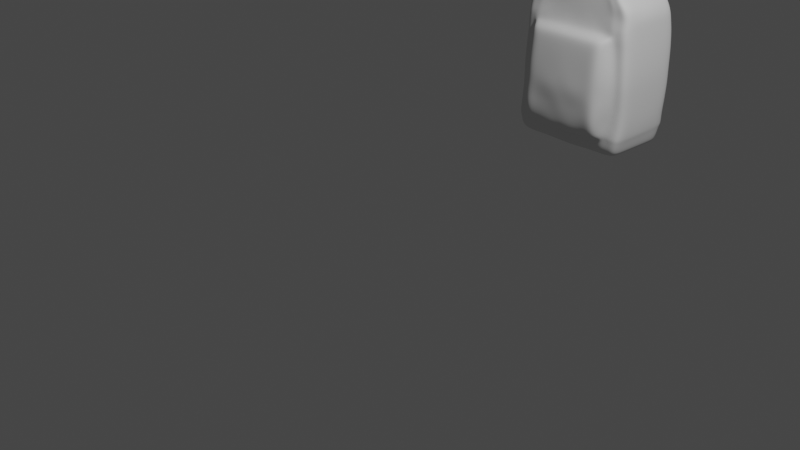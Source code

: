 # Source: mochila.blend  (saved by Blender 2.81.16; exported with 4.5.12 LTS)
import bpy
from mathutils import Matrix  # noqa: F401  (used for matrix-valued properties, if any)

bpy.ops.wm.read_factory_settings(use_empty=True)
scene = bpy.context.scene
scene.name = 'Scene'

# ---- collections
col_collection = bpy.data.collections.new('Collection'); scene.collection.children.link(col_collection)

# ---- world
world_world = bpy.data.worlds.new('World'); scene.world = world_world
world_world.use_nodes = True; world_world.node_tree.nodes.clear()
_N = world_world.node_tree.nodes; _L = world_world.node_tree.links
n0 = _N.new('ShaderNodeOutputWorld'); n0.name = 'World Output'; n0.location = (300, 300)
n1 = _N.new('ShaderNodeBackground'); n1.name = 'Background'; n1.location = (10, 300)
n1.inputs[0].default_value = (0.05088, 0.05088, 0.05088, 1.0)
_L.new(n1.outputs[0], n0.inputs[0])
n0.is_active_output = True
world_world.color = (0.05088, 0.05088, 0.05088)
world_world.use_sun_shadow = False
world_world.sun_shadow_jitter_overblur = 0.0

# ---- cameras
cam_camera = bpy.data.cameras.new('Camera')
cam_camera.clip_end = 100.0
cam_camera.ortho_scale = 7.314

# ---- lights
light_light = bpy.data.lights.new('Light', 'POINT')
light_light.transmission_factor = 0.0
light_light.energy = 1000.0
light_light.shadow_soft_size = 0.1
light_light.shadow_maximum_resolution = 0.006
light_light.use_absolute_resolution = True

# ---- meshes
me_plane_002 = bpy.data.meshes.new('Plane.002')
me_plane_002.from_pydata([(0.8163, 15.13, 11.46), (2.073, 15.12, 10.92), (0.7768, 18.64, 11.59), (1.886, 18.7, 11.18), (2.509, 14.8, 10.66), (2.541, 18.84, 10.85), (3.147, 14.68, 10.09), (3.164, 18.9, 10.25), (3.625, 14.57, 9.66), (3.586, 19.05, 9.487), (3.739, 14.64, 9.012), (3.807, 19.14, 8.897), (3.975, 14.51, 5.377), (4.018, 19.25, 5.277), (4.014, 14.5, 2.537), (4.025, 19.04, 2.274), (3.914, 14.34, 1.481), (3.973, 18.98, 1.547), (3.769, 14.4, 0.789), (3.827, 18.87, 0.6815), (3.591, 14.7, 0.4936), (3.576, 18.77, 0.4699), (2.052, 14.94, 0.269), (2.394, 18.72, 0.1936), (0.705, 14.87, 0.2335), (1.184, 18.63, 0.118), (0.0, 14.87, 0.1936), (0.0, 18.56, 0.09088), (0.0, 15.13, 11.51), (0.0, 18.64, 11.64), (0.7521, 13.39, 5.348), (0.7373, 14.33, 0.7796), (1.816, 13.4, 5.348), (0.7851, 14.64, 9.01), (1.673, 14.64, 9.01), (0.7696, 14.68, 9.585), (1.593, 14.68, 9.585), (0.0, 14.22, 1.546), (0.0, 13.4, 2.58), (0.0, 13.34, 5.351), (0.0, 14.64, 9.01), (0.0, 14.68, 9.585), (0.0, 14.73, 10.04), (0.7676, 13.4, 2.58), (1.894, 13.4, 2.579), (1.479, 14.73, 10.04), (0.7515, 14.73, 10.04), (1.903, 14.32, 0.7826), (0.7509, 14.23, 1.557), (1.871, 14.2, 1.539), (0.0, 14.33, 0.7796), (0.0, 14.81, 10.61), (0.0, 14.91, 10.9), (0.7289, 14.81, 10.61), (1.364, 14.82, 10.58), (0.7179, 14.91, 10.9), (1.295, 14.91, 10.9), (3.359, 14.5, 5.449), (3.126, 14.64, 9.01), (2.62, 14.7, 10.09), (3.302, 14.34, 1.541), (2.993, 14.62, 9.588), (3.357, 14.44, 2.565), (3.1, 14.79, 0.3895), (3.174, 14.36, 0.7526), (2.221, 14.79, 10.58), (2.003, 14.94, 10.81), (1.346, 15.16, 11.29), (1.241, 18.65, 11.35), (1.652, 15.15, 11.15), (3.001, 18.78, 0.3427), (2.578, 13.39, 5.349), (2.399, 14.59, 9.014), (2.576, 14.2, 1.538), (2.267, 14.67, 9.585), (2.704, 13.28, 2.558), (2.503, 14.33, 0.7796), (1.756, 14.8, 10.55), (1.644, 14.9, 10.87), (2.042, 14.71, 10.04), (1.589, 18.63, 11.3), (0.0, 18.74, 11.07), (0.0, 18.84, 10.85), (0.0, 18.9, 10.25), (0.0, 19.05, 9.487), (0.0, 19.24, 8.913), (0.0, 19.3, 5.263), (0.0, 19.01, 2.308), (0.0, 18.97, 1.57), (0.0, 18.87, 0.6815), (1.05, 18.9, 10.25), (2.1, 18.9, 10.25), (2.389, 19.05, 9.487), (1.195, 19.05, 9.488), (1.352, 19.3, 5.263), (2.705, 19.3, 5.263), (2.732, 19.01, 2.308), (1.366, 19.01, 2.308), (0.7935, 18.75, 11.08), (1.303, 18.75, 11.08), (1.674, 18.84, 10.85), (0.8369, 18.84, 10.85), (2.54, 19.14, 8.897), (1.27, 19.35, 8.932), (2.541, 19.03, 1.544), (1.332, 18.97, 1.57), (2.554, 18.87, 0.6815), (1.277, 18.87, 0.6815), (2.625, 18.9, 10.25), (3.381, 19.3, 5.263), (1.635, 18.74, 11.1), (2.986, 19.05, 9.487), (3.327, 19.05, 2.292), (2.092, 18.84, 10.85), (3.176, 19.14, 8.897), (3.225, 19.02, 1.525), (3.193, 18.87, 0.6815), (3.817, 14.54, 7.78), (3.843, 14.54, 7.006), (3.967, 19.37, 6.549), (3.887, 19.35, 7.627), (0.9038, 13.7, 7.783), (0.8789, 13.56, 7.155), (1.85, 13.7, 7.783), (1.811, 13.56, 7.155), (0.0, 13.7, 7.783), (0.0, 13.57, 7.155), (3.243, 14.48, 7.716), (3.211, 14.54, 7.091), (2.586, 13.7, 7.783), (2.602, 13.56, 7.14), (0.0, 19.37, 6.549), (0.0, 19.43, 7.636), (2.65, 19.37, 6.549), (2.595, 19.35, 7.627), (1.325, 19.37, 6.549), (1.298, 19.35, 7.627), (3.313, 19.37, 6.549), (3.244, 19.35, 7.627), (3.988, 14.54, 4.454), (4.001, 14.57, 3.531), (4.073, 19.09, 3.218), (4.06, 19.25, 4.306), (0.7537, 13.23, 4.424), (0.7624, 13.39, 3.502), (1.842, 13.33, 4.425), (1.868, 13.4, 3.502), (0.0, 13.3, 4.425), (0.0, 13.29, 3.502), (3.372, 14.49, 4.526), (3.369, 14.51, 3.603), (2.589, 13.4, 4.425), (2.664, 13.32, 3.504), (0.0, 19.09, 3.218), (0.0, 19.25, 4.306), (2.723, 19.09, 3.218), (2.714, 19.25, 4.306), (1.362, 19.09, 3.218), (1.357, 19.25, 4.306), (3.404, 19.09, 3.218), (3.392, 19.25, 4.306), (2.59, 14.83, 0.3158), (3.847, 19.25, 8.262), (0.0, 19.29, 8.269), (2.568, 19.25, 8.262), (1.284, 19.32, 8.274), (3.21, 19.25, 8.262), (3.777, 14.55, 8.417), (0.7985, 14.54, 8.346), (1.712, 14.54, 8.344), (0.0, 14.58, 8.338), (3.161, 14.48, 8.426), (2.433, 14.45, 8.357), (3.978, 14.39, 1.716), (4.016, 19.08, 1.732), (0.765, 13.53, 1.533), (1.896, 13.63, 1.64), (0.0, 13.59, 1.592), (3.414, 14.27, 1.67), (2.653, 13.63, 1.65), (0.0, 18.98, 1.74), (2.698, 18.98, 1.74), (1.349, 18.98, 1.74), (3.349, 19.19, 1.709), (0.7867, 17.76, 11.56), (0.7966, 16.89, 11.53), (0.8064, 16.01, 11.49), (2.005, 15.94, 11.08), (2.005, 16.86, 11.08), (2.281, 18.17, 11.63), (2.795, 15.85, 10.77), (2.77, 16.74, 10.7), (2.878, 17.92, 10.96), (3.114, 15.8, 10.09), (3.126, 16.83, 10.14), (3.138, 17.86, 10.2), (3.535, 15.77, 9.56), (3.551, 16.86, 9.536), (3.568, 17.95, 9.511), (3.756, 15.76, 8.982), (3.774, 16.89, 8.954), (3.769, 18.02, 8.922), (3.995, 15.71, 5.348), (4.016, 16.9, 5.32), (4.037, 18.1, 5.292), (4.035, 15.62, 2.48), (4.056, 16.75, 2.422), (4.077, 17.88, 2.365), (3.936, 15.34, 1.51), (3.956, 16.55, 1.53), (3.976, 17.76, 1.55), (3.776, 15.46, 0.7551), (3.794, 16.6, 0.7306), (3.813, 17.73, 0.706), (3.591, 15.71, 0.4839), (3.596, 16.74, 0.4838), (3.601, 17.78, 0.4837), (0.0, 17.76, 11.61), (0.0, 16.89, 11.58), (0.0, 16.01, 11.54), (1.418, 15.91, 11.29), (1.412, 16.84, 11.3), (1.538, 18.12, 11.74), (1.722, 15.91, 11.2), (1.692, 16.83, 11.21), (1.972, 18.14, 11.76), (3.836, 15.74, 7.742), (3.855, 16.95, 7.703), (3.887, 18.14, 7.471), (3.916, 15.71, 6.599), (3.935, 16.93, 6.582), (3.956, 18.14, 6.484), (4.009, 15.72, 4.417), (4.029, 16.89, 4.38), (4.05, 18.07, 4.343), (4.022, 15.7, 3.453), (4.043, 16.83, 3.374), (4.064, 17.96, 3.296), (3.796, 15.72, 8.378), (3.814, 16.9, 8.339), (3.82, 18.07, 8.381), (4.0, 15.33, 1.698), (4.006, 16.55, 1.645), (4.026, 17.77, 1.692), (2.137, 15.88, 0.2501), (2.223, 16.83, 0.2313), (2.308, 17.77, 0.2124), (0.8248, 15.81, 0.2046), (0.9446, 16.75, 0.1758), (1.064, 17.69, 0.1469), (0.0, 15.79, 0.1679), (0.0, 16.71, 0.1422), (0.0, 17.64, 0.1165), (3.797, 14.54, 8.098), (0.8511, 14.36, 7.901), (1.783, 14.35, 7.913), (0.0, 14.37, 7.883), (3.182, 14.48, 8.103), (2.516, 14.4, 7.84), (3.867, 19.3, 7.944), (0.0, 19.36, 7.951), (2.582, 19.3, 7.944), (1.291, 19.32, 7.947), (3.227, 19.3, 7.944), (3.85, 18.11, 7.98), (3.835, 16.92, 8.021), (3.816, 15.73, 8.06), (1.846, 15.14, 11.08), (2.845, 14.81, 0.3526), (2.299, 14.67, 10.07), (3.105, 14.1, 5.405), (2.762, 14.58, 9.014), (2.934, 14.28, 1.552), (2.602, 14.59, 9.589), (2.928, 14.24, 2.572), (2.839, 14.34, 0.7661), (1.98, 14.79, 10.56), (1.863, 14.9, 10.86), (1.765, 18.65, 11.28), (2.883, 14.34, 7.117), (2.864, 14.37, 7.761), (3.102, 14.12, 3.56), (3.103, 14.11, 4.478), (2.799, 14.41, 8.403), (2.89, 14.26, 1.857), (1.862, 15.92, 11.13), (1.842, 16.84, 11.15), (2.138, 18.17, 11.72), (2.859, 14.37, 7.988)], [], [(287, 189, 3, 278), (187, 1, 4, 190), (190, 4, 6, 193), (193, 6, 8, 196), (196, 8, 10, 199), (229, 118, 12, 202), (235, 140, 14, 205), (241, 173, 16, 208), (208, 16, 18, 211), (211, 18, 20, 214), (244, 22, 24, 247), (247, 24, 26, 250), (184, 2, 29, 217), (26, 24, 31, 50), (176, 44, 43, 175), (54, 56, 55, 53), (77, 78, 56, 54), (45, 54, 53, 46), (79, 77, 54, 45), (36, 45, 46, 35), (74, 79, 45, 36), (145, 32, 30, 143), (151, 71, 32, 145), (31, 48, 37, 50), (20, 18, 64, 63), (53, 55, 52, 51), (179, 75, 44, 176), (169, 34, 33, 168), (172, 72, 34, 169), (46, 53, 51, 42), (35, 46, 42, 41), (143, 30, 39, 147), (175, 43, 38, 177), (34, 36, 35, 33), (72, 74, 36, 34), (33, 35, 41, 40), (168, 33, 40, 170), (76, 73, 49, 47), (47, 49, 48, 31), (18, 16, 60, 64), (10, 8, 61, 58), (167, 10, 58, 171), (173, 14, 62, 178), (139, 12, 57, 149), (8, 6, 59, 61), (6, 4, 65, 59), (4, 1, 66, 65), (268, 63, 64, 275), (28, 52, 55, 0), (184, 222, 68, 2), (56, 67, 0, 55), (267, 277, 66, 1), (67, 56, 78, 69), (275, 272, 73, 76), (271, 273, 74, 72), (283, 271, 72, 172), (284, 274, 75, 179), (282, 270, 71, 151), (273, 269, 79, 74), (269, 276, 77, 79), (276, 277, 78, 77), (161, 76, 47, 22), (222, 225, 80, 68), (90, 93, 84, 83), (157, 97, 87, 153), (98, 101, 82, 81), (93, 103, 85, 84), (182, 105, 88, 180), (101, 90, 83, 82), (135, 94, 86, 131), (105, 107, 89, 88), (115, 116, 106, 104), (104, 106, 107, 105), (137, 109, 95, 133), (133, 95, 94, 135), (113, 108, 91, 100), (100, 91, 90, 101), (183, 115, 104, 181), (181, 104, 105, 182), (111, 114, 102, 92), (92, 102, 103, 93), (110, 113, 100, 99), (99, 100, 101, 98), (159, 112, 96, 155), (155, 96, 97, 157), (108, 111, 92, 91), (91, 92, 93, 90), (2, 98, 81, 29), (68, 99, 98, 2), (7, 9, 111, 108), (141, 15, 112, 159), (3, 5, 113, 110), (9, 11, 114, 111), (174, 17, 115, 183), (5, 7, 108, 113), (119, 13, 109, 137), (17, 19, 116, 115), (27, 89, 107, 25), (25, 107, 106, 23), (19, 21, 70, 116), (23, 106, 116, 70), (259, 120, 138, 263), (120, 119, 137, 138), (261, 134, 136, 262), (134, 133, 135, 136), (263, 138, 134, 261), (138, 137, 133, 134), (262, 136, 132, 260), (136, 135, 131, 132), (270, 279, 130, 71), (279, 280, 129, 130), (12, 118, 128, 57), (118, 117, 127, 128), (30, 122, 126, 39), (122, 121, 125, 126), (71, 130, 124, 32), (130, 129, 123, 124), (32, 124, 122, 30), (124, 123, 121, 122), (266, 253, 117, 226), (226, 117, 118, 229), (13, 142, 160, 109), (142, 141, 159, 160), (95, 156, 158, 94), (156, 155, 157, 158), (109, 160, 156, 95), (160, 159, 155, 156), (94, 158, 154, 86), (158, 157, 153, 154), (274, 281, 152, 75), (281, 282, 151, 152), (14, 140, 150, 62), (140, 139, 149, 150), (43, 144, 148, 38), (144, 143, 147, 148), (75, 152, 146, 44), (152, 151, 145, 146), (44, 146, 144, 43), (146, 145, 143, 144), (202, 12, 139, 232), (232, 139, 140, 235), (24, 22, 47, 31), (199, 10, 167, 238), (103, 165, 163, 85), (114, 166, 164, 102), (102, 164, 165, 103), (11, 162, 166, 114), (288, 283, 172, 258), (253, 167, 171, 257), (254, 168, 170, 256), (258, 172, 169, 255), (255, 169, 168, 254), (15, 174, 183, 112), (96, 181, 182, 97), (112, 183, 181, 96), (97, 182, 180, 87), (272, 284, 179, 73), (16, 173, 178, 60), (48, 175, 177, 37), (73, 179, 176, 49), (49, 176, 175, 48), (205, 14, 173, 241), (15, 207, 243, 174), (207, 206, 242, 243), (206, 205, 241, 242), (11, 201, 240, 162), (201, 200, 239, 240), (200, 199, 238, 239), (142, 234, 237, 141), (234, 233, 236, 237), (233, 232, 235, 236), (13, 204, 234, 142), (204, 203, 233, 234), (203, 202, 232, 233), (120, 228, 231, 119), (228, 227, 230, 231), (227, 226, 229, 230), (259, 264, 228, 120), (264, 265, 227, 228), (265, 266, 226, 227), (67, 69, 223, 220), (220, 223, 224, 221), (221, 224, 225, 222), (0, 67, 220, 186), (186, 220, 221, 185), (185, 221, 222, 184), (0, 186, 219, 28), (186, 185, 218, 219), (185, 184, 217, 218), (19, 213, 216, 21), (213, 212, 215, 216), (212, 211, 214, 215), (17, 210, 213, 19), (210, 209, 212, 213), (209, 208, 211, 212), (174, 243, 210, 17), (243, 242, 209, 210), (242, 241, 208, 209), (141, 237, 207, 15), (237, 236, 206, 207), (236, 235, 205, 206), (119, 231, 204, 13), (231, 230, 203, 204), (230, 229, 202, 203), (9, 198, 201, 11), (198, 197, 200, 201), (197, 196, 199, 200), (7, 195, 198, 9), (195, 194, 197, 198), (194, 193, 196, 197), (5, 192, 195, 7), (192, 191, 194, 195), (191, 190, 193, 194), (3, 189, 192, 5), (189, 188, 191, 192), (188, 187, 190, 191), (267, 1, 187, 285), (285, 187, 188, 286), (286, 188, 189, 287), (25, 249, 252, 27), (249, 248, 251, 252), (248, 247, 250, 251), (23, 246, 249, 25), (246, 245, 248, 249), (245, 244, 247, 248), (215, 214, 244, 245), (216, 215, 245, 246), (23, 70, 21, 216, 246), (20, 63, 268, 161, 22, 244, 214), (239, 238, 266, 265), (240, 239, 265, 264), (162, 240, 264, 259), (123, 255, 254, 121), (129, 258, 255, 123), (121, 254, 256, 125), (117, 253, 257, 127), (280, 288, 258, 129), (238, 167, 253, 266), (165, 262, 260, 163), (166, 263, 261, 164), (164, 261, 262, 165), (162, 259, 263, 166), (127, 257, 288, 280), (224, 286, 287, 225), (223, 285, 286, 224), (69, 267, 285, 223), (60, 178, 284, 272), (257, 171, 283, 288), (150, 149, 282, 281), (62, 150, 281, 274), (128, 127, 280, 279), (57, 128, 279, 270), (65, 66, 277, 276), (59, 65, 276, 269), (61, 59, 269, 273), (149, 57, 270, 282), (178, 62, 274, 284), (171, 58, 271, 283), (58, 61, 273, 271), (64, 60, 272, 275), (69, 78, 277, 267), (161, 268, 275, 76), (225, 287, 278, 80), (80, 278, 3, 110, 99, 68)])
me_plane_002.polygons.foreach_set('use_smooth', [True] * 264)
_uv = me_plane_002.uv_layers.new(name='UVMap')
_uv.uv.foreach_set('vector', [0.875, 0.75, 1.0, 0.75, 1.0, 1.0, 0.875, 1.0, 1.0, 0.25, 1.0, 0.0, 1.0, 0.0, 1.0, 0.25, 1.0, 0.25, 1.0, 0.0, 1.0, 0.0, 1.0, 0.25, 1.0, 0.25, 1.0, 0.0, 1.0, 0.0, 1.0, 0.25, 1.0, 0.25, 1.0, 0.0, 1.0, 0.0, 1.0, 0.25, 1.0, 0.25, 1.0, 0.0, 1.0, 0.0, 1.0, 0.25, 1.0, 0.25, 1.0, 0.0, 1.0, 0.0, 1.0, 0.25, 1.0, 0.25, 1.0, 0.0, 1.0, 0.0, 1.0, 0.25, 1.0, 0.25, 1.0, 0.0, 1.0, 0.0, 1.0, 0.25, 1.0, 0.25, 1.0, 0.0, 1.0, 0.0, 1.0, 0.25, 1.0, 0.25, 1.0, 0.0, 1.0, 0.0, 1.0, 0.25, 1.0, 0.25, 1.0, 0.0, 1.0, 0.0, 1.0, 0.25, 0.0, 0.75, 0.0, 1.0, 0.0, 1.0, 0.0, 0.75, 1.0, 0.0, 1.0, 0.0, 1.0, 0.0, 1.0, 0.0, 1.0, 0.0, 1.0, 0.0, 1.0, 0.0, 1.0, 0.0, 1.0, 0.0, 1.0, 0.0, 1.0, 0.0, 1.0, 0.0, 1.0, 0.0, 1.0, 0.0, 1.0, 0.0, 1.0, 0.0, 1.0, 0.0, 1.0, 0.0, 1.0, 0.0, 1.0, 0.0, 1.0, 0.0, 1.0, 0.0, 1.0, 0.0, 1.0, 0.0, 1.0, 0.0, 1.0, 0.0, 1.0, 0.0, 1.0, 0.0, 1.0, 0.0, 1.0, 0.0, 1.0, 0.0, 1.0, 0.0, 1.0, 0.0, 1.0, 0.0, 1.0, 0.0, 1.0, 0.0, 1.0, 0.0, 1.0, 0.0, 1.0, 0.0, 1.0, 0.0, 1.0, 0.0, 1.0, 0.0, 1.0, 0.0, 1.0, 0.0, 1.0, 0.0, 1.0, 0.0, 1.0, 0.0, 0.0, 0.0, 1.0, 0.0, 1.0, 0.0, 1.0, 0.0, 1.0, 0.0, 1.0, 0.0, 1.0, 0.0, 1.0, 0.0, 1.0, 0.0, 1.0, 0.0, 1.0, 0.0, 1.0, 0.0, 1.0, 0.0, 1.0, 0.0, 1.0, 0.0, 1.0, 0.0, 1.0, 0.0, 1.0, 0.0, 1.0, 0.0, 1.0, 0.0, 1.0, 0.0, 1.0, 0.0, 1.0, 0.0, 1.0, 0.0, 1.0, 0.0, 1.0, 0.0, 1.0, 0.0, 1.0, 0.0, 1.0, 0.0, 1.0, 0.0, 1.0, 0.0, 1.0, 0.0, 1.0, 0.0, 1.0, 0.0, 1.0, 0.0, 1.0, 0.0, 1.0, 0.0, 1.0, 0.0, 1.0, 0.0, 1.0, 0.0, 1.0, 0.0, 1.0, 0.0, 1.0, 0.0, 1.0, 0.0, 1.0, 0.0, 1.0, 0.0, 1.0, 0.0, 1.0, 0.0, 1.0, 0.0, 1.0, 0.0, 1.0, 0.0, 1.0, 0.0, 1.0, 0.0, 1.0, 0.0, 1.0, 0.0, 1.0, 0.0, 1.0, 0.0, 1.0, 0.0, 1.0, 0.0, 1.0, 0.0, 1.0, 0.0, 1.0, 0.0, 1.0, 0.0, 1.0, 0.0, 1.0, 0.0, 1.0, 0.0, 1.0, 0.0, 1.0, 0.0, 1.0, 0.0, 1.0, 0.0, 1.0, 0.0, 1.0, 0.0, 1.0, 0.0, 1.0, 0.0, 1.0, 0.0, 1.0, 0.0, 1.0, 0.0, 1.0, 0.0, 1.0, 0.0, 1.0, 0.0, 1.0, 0.0, 1.0, 0.0, 1.0, 0.0, 1.0, 0.0, 1.0, 0.0, 1.0, 0.0, 1.0, 0.0, 1.0, 0.0, 1.0, 0.0, 0.0, 0.0, 0.0, 0.0, 1.0, 0.0, 1.0, 0.0, 0.0, 0.0, 1.0, 0.0, 1.0, 0.0, 0.0, 0.0, 0.0, 0.75, 0.5, 0.75, 0.5, 1.0, 0.0, 1.0, 1.0, 0.0, 0.5, 0.0, 0.0, 0.0, 1.0, 0.0, 0.875, 0.0, 1.0, 0.0, 1.0, 0.0, 1.0, 0.0, 0.5, 0.0, 1.0, 0.0, 1.0, 0.0, 0.75, 0.0, 1.0, 0.0, 1.0, 0.0, 1.0, 0.0, 1.0, 0.0, 1.0, 0.0, 1.0, 0.0, 1.0, 0.0, 1.0, 0.0, 1.0, 0.0, 1.0, 0.0, 1.0, 0.0, 1.0, 0.0, 1.0, 0.0, 1.0, 0.0, 1.0, 0.0, 1.0, 0.0, 1.0, 0.0, 1.0, 0.0, 1.0, 0.0, 1.0, 0.0, 1.0, 0.0, 1.0, 0.0, 1.0, 0.0, 1.0, 0.0, 1.0, 0.0, 1.0, 0.0, 1.0, 0.0, 1.0, 0.0, 1.0, 0.0, 1.0, 0.0, 1.0, 0.0, 1.0, 0.0, 0.0, 0.0, 1.0, 0.0, 1.0, 0.0, 1.0, 0.0, 0.5, 0.75, 0.75, 0.75, 0.75, 1.0, 0.5, 1.0, 1.0, 1.0, 1.0, 1.0, 1.0, 1.0, 1.0, 1.0, 1.0, 1.0, 1.0, 1.0, 1.0, 1.0, 1.0, 1.0, 1.0, 1.0, 1.0, 1.0, 1.0, 1.0, 1.0, 1.0, 1.0, 1.0, 1.0, 1.0, 1.0, 1.0, 1.0, 1.0, 1.0, 1.0, 1.0, 1.0, 1.0, 1.0, 1.0, 1.0, 1.0, 1.0, 1.0, 1.0, 1.0, 1.0, 1.0, 1.0, 1.0, 1.0, 1.0, 1.0, 1.0, 1.0, 1.0, 1.0, 1.0, 1.0, 1.0, 1.0, 1.0, 1.0, 1.0, 1.0, 1.0, 1.0, 1.0, 1.0, 1.0, 1.0, 1.0, 1.0, 1.0, 1.0, 1.0, 1.0, 1.0, 1.0, 1.0, 1.0, 1.0, 1.0, 1.0, 1.0, 1.0, 1.0, 1.0, 1.0, 1.0, 1.0, 1.0, 1.0, 1.0, 1.0, 1.0, 1.0, 1.0, 1.0, 1.0, 1.0, 1.0, 1.0, 1.0, 1.0, 1.0, 1.0, 1.0, 1.0, 1.0, 1.0, 1.0, 1.0, 1.0, 1.0, 1.0, 1.0, 1.0, 1.0, 1.0, 1.0, 1.0, 1.0, 1.0, 1.0, 1.0, 1.0, 1.0, 1.0, 1.0, 1.0, 1.0, 1.0, 1.0, 1.0, 1.0, 1.0, 1.0, 1.0, 1.0, 1.0, 1.0, 1.0, 1.0, 1.0, 1.0, 1.0, 1.0, 1.0, 1.0, 1.0, 1.0, 1.0, 1.0, 1.0, 1.0, 1.0, 1.0, 1.0, 1.0, 1.0, 1.0, 1.0, 1.0, 1.0, 1.0, 1.0, 1.0, 1.0, 1.0, 1.0, 1.0, 1.0, 1.0, 1.0, 1.0, 1.0, 1.0, 1.0, 1.0, 1.0, 1.0, 1.0, 1.0, 1.0, 1.0, 1.0, 1.0, 1.0, 1.0, 1.0, 1.0, 1.0, 0.0, 1.0, 1.0, 1.0, 1.0, 1.0, 0.0, 1.0, 0.5, 1.0, 1.0, 1.0, 1.0, 1.0, 0.0, 1.0, 1.0, 1.0, 1.0, 1.0, 1.0, 1.0, 1.0, 1.0, 1.0, 1.0, 1.0, 1.0, 1.0, 1.0, 1.0, 1.0, 1.0, 1.0, 1.0, 1.0, 1.0, 1.0, 1.0, 1.0, 1.0, 1.0, 1.0, 1.0, 1.0, 1.0, 1.0, 1.0, 1.0, 1.0, 1.0, 1.0, 1.0, 1.0, 1.0, 1.0, 1.0, 1.0, 1.0, 1.0, 1.0, 1.0, 1.0, 1.0, 1.0, 1.0, 1.0, 1.0, 1.0, 1.0, 1.0, 1.0, 1.0, 1.0, 1.0, 1.0, 1.0, 1.0, 1.0, 1.0, 1.0, 1.0, 1.0, 1.0, 1.0, 1.0, 1.0, 1.0, 1.0, 1.0, 1.0, 1.0, 1.0, 1.0, 1.0, 1.0, 1.0, 1.0, 1.0, 1.0, 1.0, 1.0, 1.0, 1.0, 1.0, 1.0, 1.0, 1.0, 1.0, 1.0, 1.0, 1.0, 1.0, 1.0, 1.0, 1.0, 1.0, 1.0, 1.0, 1.0, 1.0, 1.0, 1.0, 1.0, 1.0, 1.0, 1.0, 1.0, 1.0, 1.0, 1.0, 1.0, 1.0, 1.0, 1.0, 1.0, 1.0, 1.0, 1.0, 1.0, 1.0, 1.0, 1.0, 1.0, 1.0, 1.0, 1.0, 1.0, 1.0, 1.0, 1.0, 1.0, 1.0, 1.0, 1.0, 1.0, 1.0, 1.0, 1.0, 1.0, 1.0, 1.0, 1.0, 1.0, 1.0, 1.0, 1.0, 1.0, 1.0, 1.0, 1.0, 1.0, 1.0, 1.0, 1.0, 1.0, 1.0, 0.0, 1.0, 0.0, 1.0, 0.0, 1.0, 0.0, 1.0, 0.0, 1.0, 0.0, 1.0, 0.0, 1.0, 0.0, 1.0, 0.0, 1.0, 0.0, 1.0, 0.0, 1.0, 0.0, 1.0, 0.0, 1.0, 0.0, 1.0, 0.0, 1.0, 0.0, 1.0, 0.0, 1.0, 0.0, 1.0, 0.0, 1.0, 0.0, 1.0, 0.0, 1.0, 0.0, 1.0, 0.0, 1.0, 0.0, 1.0, 0.0, 1.0, 0.0, 1.0, 0.0, 1.0, 0.0, 1.0, 0.0, 1.0, 0.0, 1.0, 0.0, 1.0, 0.0, 1.0, 0.0, 1.0, 0.0, 1.0, 0.0, 1.0, 0.0, 1.0, 0.0, 1.0, 0.0, 1.0, 0.0, 1.0, 0.0, 1.0, 0.25, 1.0, 0.0, 1.0, 0.0, 1.0, 0.25, 1.0, 0.25, 1.0, 0.0, 1.0, 0.0, 1.0, 0.25, 1.0, 1.0, 1.0, 1.0, 1.0, 1.0, 1.0, 1.0, 1.0, 1.0, 1.0, 1.0, 1.0, 1.0, 1.0, 1.0, 1.0, 1.0, 1.0, 1.0, 1.0, 1.0, 1.0, 1.0, 1.0, 1.0, 1.0, 1.0, 1.0, 1.0, 1.0, 1.0, 1.0, 1.0, 1.0, 1.0, 1.0, 1.0, 1.0, 1.0, 1.0, 1.0, 1.0, 1.0, 1.0, 1.0, 1.0, 1.0, 1.0, 1.0, 1.0, 1.0, 1.0, 1.0, 1.0, 1.0, 1.0, 1.0, 1.0, 1.0, 1.0, 1.0, 1.0, 1.0, 1.0, 0.0, 1.0, 0.0, 1.0, 0.0, 1.0, 0.0, 1.0, 0.0, 1.0, 0.0, 1.0, 0.0, 1.0, 0.0, 1.0, 0.0, 1.0, 0.0, 1.0, 0.0, 1.0, 0.0, 1.0, 0.0, 1.0, 0.0, 1.0, 0.0, 1.0, 0.0, 1.0, 0.0, 1.0, 0.0, 1.0, 0.0, 1.0, 0.0, 1.0, 0.0, 1.0, 0.0, 1.0, 0.0, 1.0, 0.0, 1.0, 0.0, 1.0, 0.0, 1.0, 0.0, 1.0, 0.0, 1.0, 0.0, 1.0, 0.0, 1.0, 0.0, 1.0, 0.0, 1.0, 0.0, 1.0, 0.0, 1.0, 0.0, 1.0, 0.0, 1.0, 0.0, 1.0, 0.0, 1.0, 0.0, 1.0, 0.0, 1.0, 0.25, 1.0, 0.0, 1.0, 0.0, 1.0, 0.25, 1.0, 0.25, 1.0, 0.0, 1.0, 0.0, 1.0, 0.25, 1.0, 0.0, 1.0, 0.0, 1.0, 0.0, 1.0, 0.0, 1.0, 0.25, 1.0, 0.0, 1.0, 0.0, 1.0, 0.25, 1.0, 1.0, 1.0, 1.0, 1.0, 1.0, 1.0, 1.0, 1.0, 1.0, 1.0, 1.0, 1.0, 1.0, 1.0, 1.0, 1.0, 1.0, 1.0, 1.0, 1.0, 1.0, 1.0, 1.0, 1.0, 1.0, 1.0, 1.0, 1.0, 1.0, 1.0, 1.0, 1.0, 0.0, 1.0, 0.0, 1.0, 0.0, 1.0, 0.0, 1.0, 0.0, 1.0, 0.0, 1.0, 0.0, 1.0, 0.0, 1.0, 0.0, 1.0, 0.0, 1.0, 0.0, 1.0, 0.0, 1.0, 0.0, 1.0, 0.0, 1.0, 0.0, 1.0, 0.0, 1.0, 0.0, 1.0, 0.0, 1.0, 0.0, 1.0, 0.0, 1.0, 1.0, 1.0, 1.0, 1.0, 1.0, 1.0, 1.0, 1.0, 1.0, 1.0, 1.0, 1.0, 1.0, 1.0, 1.0, 1.0, 1.0, 1.0, 1.0, 1.0, 1.0, 1.0, 1.0, 1.0, 1.0, 1.0, 1.0, 1.0, 1.0, 1.0, 1.0, 1.0, 0.0, 1.0, 0.0, 1.0, 0.0, 1.0, 0.0, 1.0, 0.0, 1.0, 0.0, 1.0, 0.0, 1.0, 0.0, 1.0, 0.0, 1.0, 0.0, 1.0, 0.0, 1.0, 0.0, 1.0, 0.0, 1.0, 0.0, 1.0, 0.0, 1.0, 0.0, 1.0, 0.0, 1.0, 0.0, 1.0, 0.0, 1.0, 0.0, 1.0, 0.25, 1.0, 0.0, 1.0, 0.0, 1.0, 0.25, 1.0, 1.0, 1.0, 0.75, 1.0, 0.75, 1.0, 1.0, 1.0, 0.75, 1.0, 0.5, 1.0, 0.5, 1.0, 0.75, 1.0, 0.5, 1.0, 0.25, 1.0, 0.25, 1.0, 0.5, 1.0, 1.0, 1.0, 0.75, 1.0, 0.75, 1.0, 1.0, 1.0, 0.75, 1.0, 0.5, 1.0, 0.5, 1.0, 0.75, 1.0, 0.5, 1.0, 0.25, 1.0, 0.25, 1.0, 0.5, 1.0, 1.0, 1.0, 0.75, 1.0, 0.75, 1.0, 1.0, 1.0, 0.75, 1.0, 0.5, 1.0, 0.5, 1.0, 0.75, 1.0, 0.5, 1.0, 0.25, 1.0, 0.25, 1.0, 0.5, 1.0, 1.0, 1.0, 0.75, 1.0, 0.75, 1.0, 1.0, 1.0, 0.75, 1.0, 0.5, 1.0, 0.5, 1.0, 0.75, 1.0, 0.5, 1.0, 0.25, 1.0, 0.25, 1.0, 0.5, 1.0, 1.0, 1.0, 0.75, 1.0, 0.75, 1.0, 1.0, 1.0, 0.75, 1.0, 0.5, 1.0, 0.5, 1.0, 0.75, 1.0, 0.5, 1.0, 0.25, 1.0, 0.25, 1.0, 0.5, 1.0, 1.0, 1.0, 0.75, 1.0, 0.75, 1.0, 1.0, 1.0, 0.75, 1.0, 0.5, 1.0, 0.5, 1.0, 0.75, 1.0, 0.5, 1.0, 0.25, 1.0, 0.25, 1.0, 0.5, 0.5, 0.0, 0.75, 0.0, 0.75, 0.25, 0.5, 0.25, 0.5, 0.25, 0.75, 0.25, 0.75, 0.5, 0.5, 0.5, 0.5, 0.5, 0.75, 0.5, 0.75, 0.75, 0.5, 0.75, 0.0, 0.0, 0.5, 0.0, 0.5, 0.25, 0.0, 0.25, 0.0, 0.25, 0.5, 0.25, 0.5, 0.5, 0.0, 0.5, 0.0, 0.5, 0.5, 0.5, 0.5, 0.75, 0.0, 0.75, 0.0, 0.0, 0.0, 0.25, 0.0, 0.25, 0.0, 0.0, 0.0, 0.25, 0.0, 0.5, 0.0, 0.5, 0.0, 0.25, 0.0, 0.5, 0.0, 0.75, 0.0, 0.75, 0.0, 0.5, 1.0, 1.0, 1.0, 0.75, 1.0, 0.75, 1.0, 1.0, 1.0, 0.75, 1.0, 0.5, 1.0, 0.5, 1.0, 0.75, 1.0, 0.5, 1.0, 0.25, 1.0, 0.25, 1.0, 0.5, 1.0, 1.0, 1.0, 0.75, 1.0, 0.75, 1.0, 1.0, 1.0, 0.75, 1.0, 0.5, 1.0, 0.5, 1.0, 0.75, 1.0, 0.5, 1.0, 0.25, 1.0, 0.25, 1.0, 0.5, 1.0, 1.0, 1.0, 0.75, 1.0, 0.75, 1.0, 1.0, 1.0, 0.75, 1.0, 0.5, 1.0, 0.5, 1.0, 0.75, 1.0, 0.5, 1.0, 0.25, 1.0, 0.25, 1.0, 0.5, 1.0, 1.0, 1.0, 0.75, 1.0, 0.75, 1.0, 1.0, 1.0, 0.75, 1.0, 0.5, 1.0, 0.5, 1.0, 0.75, 1.0, 0.5, 1.0, 0.25, 1.0, 0.25, 1.0, 0.5, 1.0, 1.0, 1.0, 0.75, 1.0, 0.75, 1.0, 1.0, 1.0, 0.75, 1.0, 0.5, 1.0, 0.5, 1.0, 0.75, 1.0, 0.5, 1.0, 0.25, 1.0, 0.25, 1.0, 0.5, 1.0, 1.0, 1.0, 0.75, 1.0, 0.75, 1.0, 1.0, 1.0, 0.75, 1.0, 0.5, 1.0, 0.5, 1.0, 0.75, 1.0, 0.5, 1.0, 0.25, 1.0, 0.25, 1.0, 0.5, 1.0, 1.0, 1.0, 0.75, 1.0, 0.75, 1.0, 1.0, 1.0, 0.75, 1.0, 0.5, 1.0, 0.5, 1.0, 0.75, 1.0, 0.5, 1.0, 0.25, 1.0, 0.25, 1.0, 0.5, 1.0, 1.0, 1.0, 0.75, 1.0, 0.75, 1.0, 1.0, 1.0, 0.75, 1.0, 0.5, 1.0, 0.5, 1.0, 0.75, 1.0, 0.5, 1.0, 0.25, 1.0, 0.25, 1.0, 0.5, 1.0, 1.0, 1.0, 0.75, 1.0, 0.75, 1.0, 1.0, 1.0, 0.75, 1.0, 0.5, 1.0, 0.5, 1.0, 0.75, 1.0, 0.5, 1.0, 0.25, 1.0, 0.25, 1.0, 0.5, 0.875, 0.0, 1.0, 0.0, 1.0, 0.25, 0.875, 0.25, 0.875, 0.25, 1.0, 0.25, 1.0, 0.5, 0.875, 0.5, 0.875, 0.5, 1.0, 0.5, 1.0, 0.75, 0.875, 0.75, 1.0, 1.0, 1.0, 0.75, 1.0, 0.75, 1.0, 1.0, 1.0, 0.75, 1.0, 0.5, 1.0, 0.5, 1.0, 0.75, 1.0, 0.5, 1.0, 0.25, 1.0, 0.25, 1.0, 0.5, 1.0, 1.0, 1.0, 0.75, 1.0, 0.75, 1.0, 1.0, 1.0, 0.75, 1.0, 0.5, 1.0, 0.5, 1.0, 0.75, 1.0, 0.5, 1.0, 0.25, 1.0, 0.25, 1.0, 0.5, 1.0, 0.5, 1.0, 0.25, 1.0, 0.25, 1.0, 0.5, 1.0, 0.75, 1.0, 0.5, 1.0, 0.5, 1.0, 0.75, 1.0, 1.0, 1.0, 1.0, 0.0, 0.0, 1.0, 0.75, 1.0, 0.75, 1.0, 0.0, 0.0, 0.0, 0.0, 0.0, 0.0, 0.0, 1.0, 0.0, 1.0, 0.25, 1.0, 0.25, 1.0, 0.5, 1.0, 0.25, 1.0, 0.25, 1.0, 0.5, 1.0, 0.75, 1.0, 0.5, 1.0, 0.5, 1.0, 0.75, 1.0, 1.0, 1.0, 0.75, 1.0, 0.75, 1.0, 1.0, 1.0, 0.0, 1.0, 0.0, 1.0, 0.0, 1.0, 0.0, 1.0, 0.0, 1.0, 0.0, 1.0, 0.0, 1.0, 0.0, 1.0, 0.0, 1.0, 0.0, 1.0, 0.0, 1.0, 0.0, 1.0, 0.0, 1.0, 0.0, 1.0, 0.0, 1.0, 0.0, 1.0, 0.0, 1.0, 0.0, 1.0, 0.0, 1.0, 0.0, 1.0, 0.25, 1.0, 0.0, 1.0, 0.0, 1.0, 0.25, 1.0, 1.0, 1.0, 1.0, 1.0, 1.0, 1.0, 1.0, 1.0, 1.0, 1.0, 1.0, 1.0, 1.0, 1.0, 1.0, 1.0, 1.0, 1.0, 1.0, 1.0, 1.0, 1.0, 1.0, 1.0, 1.0, 1.0, 1.0, 1.0, 1.0, 1.0, 1.0, 1.0, 0.0, 1.0, 0.0, 1.0, 0.0, 1.0, 0.0, 0.75, 0.5, 0.875, 0.5, 0.875, 0.75, 0.75, 0.75, 0.75, 0.25, 0.875, 0.25, 0.875, 0.5, 0.75, 0.5, 0.75, 0.0, 0.875, 0.0, 0.875, 0.25, 0.75, 0.25, 1.0, 0.0, 1.0, 0.0, 1.0, 0.0, 1.0, 0.0, 1.0, 0.0, 1.0, 0.0, 1.0, 0.0, 1.0, 0.0, 1.0, 0.0, 1.0, 0.0, 1.0, 0.0, 1.0, 0.0, 1.0, 0.0, 1.0, 0.0, 1.0, 0.0, 1.0, 0.0, 1.0, 0.0, 1.0, 0.0, 1.0, 0.0, 1.0, 0.0, 1.0, 0.0, 1.0, 0.0, 1.0, 0.0, 1.0, 0.0, 1.0, 0.0, 1.0, 0.0, 1.0, 0.0, 1.0, 0.0, 1.0, 0.0, 1.0, 0.0, 1.0, 0.0, 1.0, 0.0, 1.0, 0.0, 1.0, 0.0, 1.0, 0.0, 1.0, 0.0, 1.0, 0.0, 1.0, 0.0, 1.0, 0.0, 1.0, 0.0, 1.0, 0.0, 1.0, 0.0, 1.0, 0.0, 1.0, 0.0, 1.0, 0.0, 1.0, 0.0, 1.0, 0.0, 1.0, 0.0, 1.0, 0.0, 1.0, 0.0, 1.0, 0.0, 1.0, 0.0, 1.0, 0.0, 1.0, 0.0, 1.0, 0.0, 1.0, 0.0, 0.75, 0.0, 1.0, 0.0, 1.0, 0.0, 0.875, 0.0, 0.0, 0.0, 0.0, 0.0, 1.0, 0.0, 1.0, 0.0, 0.75, 0.75, 0.875, 0.75, 0.875, 1.0, 0.75, 1.0, 0.75, 1.0, 0.875, 1.0, 1.0, 1.0, 1.0, 1.0, 1.0, 1.0, 0.5, 1.0])
me_plane_002.use_remesh_fix_poles = True
me_plane_002.use_remesh_preserve_attributes = False
me_plane_002.use_mirror_vertex_groups = False
me_plane_002.update()
me_plane_003 = bpy.data.meshes.new('Plane.003')
me_plane_003.from_pydata([(0.5176, 46.46, 31.41), (1.542, 46.17, 31.31), (0.8303, 47.03, 31.96), (1.478, 46.43, 32.48), (0.0, 48.17, 34.21), (0.0, 46.78, 33.7), (1.216, 46.92, 34.28), (0.6718, 48.18, 34.04), (0.5568, 47.47, 32.69), (1.351, 46.68, 33.16), (0.6772, 46.69, 31.73), (1.416, 46.41, 31.9), (0.5849, 47.17, 33.84), (0.2946, 48.18, 34.23)], [], [(10, 11, 3, 2), (13, 12, 5, 4), (8, 9, 6, 7), (2, 3, 9, 8), (0, 1, 11, 10), (7, 6, 12, 13)])
_uv = me_plane_003.uv_layers.new(name='UVMap')
_uv.uv.foreach_set('vector', [0.0, 0.5, 1.0, 0.5, 1.0, 1.0, 0.0, 1.0, 0.0, 1.0, 1.0, 1.0, 1.0, 1.0, 0.0, 1.0, 0.0, 1.0, 1.0, 1.0, 1.0, 1.0, 0.0, 1.0, 0.0, 1.0, 1.0, 1.0, 1.0, 1.0, 0.0, 1.0, 0.0, 0.0, 1.0, 0.0, 1.0, 0.5, 0.0, 0.5, 0.0, 1.0, 1.0, 1.0, 1.0, 1.0, 0.0, 1.0])
me_plane_003.use_remesh_fix_poles = True
me_plane_003.use_remesh_preserve_attributes = False
me_plane_003.use_mirror_vertex_groups = False
me_plane_003.update()

# ---- curves / text
cu_beziercurve_001 = bpy.data.curves.new('BezierCurve.001', 'CURVE')
cu_beziercurve_001.dimensions = '3D'
_sp = cu_beziercurve_001.splines.new('BEZIER'); _sp.bezier_points.add(2)
_sp.bezier_points.foreach_set('co', [-4.241, 3.012, 0.4304, -4.545, 3.21, 1.726, -3.939, 2.944, 3.184])
_sp.bezier_points.foreach_set('handle_left', [-3.905, 2.833, -0.1659, -4.504, 3.181, 1.168, -4.349, 3.202, 3.608])
_sp.bezier_points.foreach_set('handle_right', [-4.518, 3.159, 0.9227, -4.576, 3.231, 2.146, -3.597, 2.729, 2.83])
for _p, _l, _r in zip(_sp.bezier_points, ['ALIGNED', 'ALIGNED', 'ALIGNED'], ['ALIGNED', 'ALIGNED', 'ALIGNED']): _p.handle_left_type = _l; _p.handle_right_type = _r
_sp.order_u = 0
_sp.order_v = 0
cu_beziercurve_001.use_path = True
cu_beziercurve_001.use_path_clamp = True
cu_beziercurve_001.bevel_mode = 'OBJECT'
cu_beziercurve_001.fill_mode = 'FULL'
cu_beziercircle = bpy.data.curves.new('BezierCircle', 'CURVE')
cu_beziercircle.dimensions = '3D'
_sp = cu_beziercircle.splines.new('BEZIER'); _sp.bezier_points.add(9)
_sp.bezier_points.foreach_set('co', [-1.302, 5.752e-07, 8.742e-07, -0.8237, 0.2783, 0.01143, 0.0, 0.2551, -3.989e-07, 0.8604, 0.25, -0.01143, 1.302, 5.752e-07, 8.742e-07, 0.3079, -0.2641, -3.036e-07, 0.2273, -0.3281, 0.0008804, -0.005807, -0.3624, 6.467e-05, -0.2616, -0.3306, -0.0004959, -0.3447, -0.2641, -2.87e-07])
_sp.bezier_points.foreach_set('handle_left', [-1.326, -0.2679, 8.16e-07, -1.04, 0.2805, 0.01382, -0.3216, 0.2606, 0.004367, 0.5906, 0.2604, -0.01548, 1.326, 0.2679, 9.893e-07, 0.4026, -0.2641, -0.001131, 0.312, -0.2947, 0.0008804, 0.08618, -0.3614, 0.0003263, -0.1833, -0.3653, -0.000309, -0.2908, -0.2664, -0.000512])
_sp.bezier_points.foreach_set('handle_right', [-1.277, 0.2679, 9.323e-07, -0.5088, 0.2751, 0.007942, 0.3359, 0.2494, -0.004561, 1.139, 0.2392, -0.007244, 1.277, -0.2679, 7.59e-07, 0.2456, -0.2642, 0.0007441, 0.1363, -0.364, 0.0008803, -0.1065, -0.3635, -0.0002216, -0.3333, -0.2988, -0.0006667, -0.4492, -0.2597, 0.000993])
for _p, _l, _r in zip(_sp.bezier_points, ['ALIGNED', 'ALIGNED', 'AUTO', 'ALIGNED', 'ALIGNED', 'ALIGNED', 'ALIGNED', 'AUTO', 'ALIGNED', 'ALIGNED'], ['ALIGNED', 'ALIGNED', 'AUTO', 'ALIGNED', 'ALIGNED', 'ALIGNED', 'ALIGNED', 'AUTO', 'ALIGNED', 'ALIGNED']): _p.handle_left_type = _l; _p.handle_right_type = _r
_sp.order_u = 0
_sp.order_v = 0
_sp.use_cyclic_u = True
cu_beziercircle.use_path = True
cu_beziercircle.use_path_clamp = True
cu_beziercircle.fill_mode = 'FULL'
cu_beziercircle_002 = bpy.data.curves.new('BezierCircle.002', 'CURVE')
cu_beziercircle_002.dimensions = '3D'
_sp = cu_beziercircle_002.splines.new('BEZIER'); _sp.bezier_points.add(3)
_sp.bezier_points.foreach_set('co', [-1.302, 5.752e-07, 8.742e-07, 0.0, 0.1263, -6.789e-07, 1.302, 5.752e-07, 8.742e-07, 0.0, -0.1263, -7.606e-07])
_sp.bezier_points.foreach_set('handle_left', [-1.351, -0.5359, 7.578e-07, -0.5105, 0.1263, -6.789e-07, 1.351, 0.5359, 1.104e-06, 0.5105, -0.1263, -7.606e-07])
_sp.bezier_points.foreach_set('handle_right', [-1.253, 0.5359, 9.905e-07, 0.5105, 0.1263, -6.789e-07, 1.253, -0.5359, 6.439e-07, -0.5105, -0.1263, -7.606e-07])
for _p, _l, _r in zip(_sp.bezier_points, ['ALIGNED', 'AUTO', 'ALIGNED', 'AUTO'], ['ALIGNED', 'AUTO', 'ALIGNED', 'AUTO']): _p.handle_left_type = _l; _p.handle_right_type = _r
_sp.order_u = 0
_sp.order_v = 0
_sp.use_cyclic_u = True
cu_beziercircle_002.use_path = True
cu_beziercircle_002.use_path_clamp = True
cu_beziercircle_002.fill_mode = 'FULL'
cu_beziercurve_003 = bpy.data.curves.new('BezierCurve.003', 'CURVE')
cu_beziercurve_003.dimensions = '3D'
_sp = cu_beziercurve_003.splines.new('BEZIER'); _sp.bezier_points.add(2)
_sp.bezier_points.foreach_set('co', [-4.241, 3.012, 0.4304, -4.545, 3.21, 1.726, -3.939, 2.944, 3.184])
_sp.bezier_points.foreach_set('handle_left', [-3.905, 2.833, -0.1659, -4.504, 3.181, 1.168, -4.349, 3.202, 3.608])
_sp.bezier_points.foreach_set('handle_right', [-4.518, 3.159, 0.9227, -4.576, 3.231, 2.146, -3.597, 2.729, 2.83])
for _p, _l, _r in zip(_sp.bezier_points, ['ALIGNED', 'ALIGNED', 'ALIGNED'], ['ALIGNED', 'ALIGNED', 'ALIGNED']): _p.handle_left_type = _l; _p.handle_right_type = _r
_sp.order_u = 0
_sp.order_v = 0
cu_beziercurve_003.use_path = True
cu_beziercurve_003.use_path_clamp = True
cu_beziercurve_003.bevel_mode = 'OBJECT'
cu_beziercurve_003.fill_mode = 'FULL'

# ---- objects
ob_light = bpy.data.objects.new('Light', light_light)
ob_camera = bpy.data.objects.new('Camera', cam_camera)
ob_empty = bpy.data.objects.new('Empty', None)
ob_plane = bpy.data.objects.new('Plane', me_plane_002)
ob_empty_001 = bpy.data.objects.new('Empty.001', None)
ob_plane_001 = bpy.data.objects.new('Plane.001', me_plane_003)
ob_beziercurve = bpy.data.objects.new('BezierCurve', cu_beziercurve_001)
ob_beziercircle = bpy.data.objects.new('BezierCircle', cu_beziercircle)
ob_beziercircle_002 = bpy.data.objects.new('BezierCircle.002', cu_beziercircle_002)
ob_beziercurve_001 = bpy.data.objects.new('BezierCurve.001', cu_beziercurve_003)

# ---- transforms, parenting, visibility, modifiers, constraints
ob_light.location = (4.076, 1.005, 5.904)
ob_light.rotation_euler = (0.6503, 0.05522, 1.866)
ob_light.lock_rotations_4d = False
ob_light.empty_display_type = 'ARROWS'
ob_light.color = (0.0, 0.0, 0.0, 0.0)
ob_light.lineart.crease_threshold = 0.0
ob_camera.location = (7.359, -6.926, 4.958)
ob_camera.rotation_euler = (1.109, 0.0, 0.8149)
ob_camera.lock_rotations_4d = False
ob_camera.empty_display_type = 'ARROWS'
ob_camera.color = (0.0, 0.0, 0.0, 0.0)
ob_camera.display_type = 'WIRE'
ob_camera.lineart.crease_threshold = 0.0
ob_empty.location = (0.9726, 3.105, 2.359)
ob_empty.rotation_euler = (1.571, -0.0, -0.0)
ob_empty.empty_display_type = 'IMAGE'
ob_empty.empty_display_size = 5.0
ob_empty.use_empty_image_alpha = True
ob_empty.color = (1.0, 1.0, 1.0, 0.25)
ob_empty.lineart.crease_threshold = 0.0
ob_plane.location = (-1.49e-08, 0.0, 0.0)
ob_plane.scale = (0.1828, 0.1828, 0.1828)
ob_plane.lineart.crease_threshold = 0.0
_m = ob_plane.modifiers.new('Mirror', 'MIRROR')
_m.use_clip = True
_m = ob_plane.modifiers.new('Subdivision', 'SUBSURF')
_m.uv_smooth = 'PRESERVE_CORNERS'
_m.show_only_control_edges = False
ob_empty_001.location = (-1.503, 3.936, -0.1313)
ob_empty_001.rotation_euler = (1.571, 0.0, 4.712)
ob_empty_001.empty_display_type = 'IMAGE'
ob_empty_001.empty_display_size = 5.0
ob_empty_001.empty_image_offset = (-0.5, -0.5)
ob_empty_001.use_empty_image_alpha = True
ob_empty_001.color = (1.0, 1.0, 1.0, 0.25)
ob_empty_001.lineart.crease_threshold = 0.0
ob_plane_001.location = (-0.004264, 0.06254, 0.003607)
ob_plane_001.scale = (0.06706, 0.06706, 0.06706)
ob_plane_001.lineart.crease_threshold = 0.0
_m = ob_plane_001.modifiers.new('Mirror', 'MIRROR')
_m.use_clip = True
_m = ob_plane_001.modifiers.new('Solidify', 'SOLIDIFY')
_m.thickness = 0.35
_m.thickness_clamp = 0.5926
_m.edge_crease_inner = 0.1481
_m.nonmanifold_thickness_mode = 'FIXED'
_m.nonmanifold_merge_threshold = 0.0003
_m = ob_plane_001.modifiers.new('Subdivision', 'SUBSURF')
_m.uv_smooth = 'PRESERVE_CORNERS'
_m.levels = 2
_m.show_only_control_edges = False
ob_beziercurve.location = (0.1209, 0.005441, 0.02156)
ob_beziercurve.rotation_euler = (0.1852, -0.1425, -1.12)
ob_beziercurve.scale = (0.6624, 0.6624, 0.6624)
ob_beziercurve.lineart.crease_threshold = 0.0
ob_beziercircle.location = (1.339, 3.561, 0.5998)
ob_beziercircle.scale = (0.1355, 0.1355, 0.1355)
ob_beziercircle.lineart.crease_threshold = 0.0
ob_beziercircle_002.location = (0.3367, 3.561, 0.9916)
ob_beziercircle_002.rotation_euler = (9.19e-09, 0.3598, 5.054e-08)
ob_beziercircle_002.scale = (0.1355, 0.1355, 0.1355)
ob_beziercircle_002.lineart.crease_threshold = 0.0
ob_beziercurve_001.location = (-1.068, 0.00655, 0.2098)
ob_beziercurve_001.rotation_euler = (-0.1509, 0.02699, -1.096)
ob_beziercurve_001.scale = (0.6624, 0.6624, 0.6624)
ob_beziercurve_001.lineart.crease_threshold = 0.0
cu_beziercurve_001.bevel_object = ob_beziercircle
cu_beziercurve_003.bevel_object = ob_beziercircle

# ---- collection membership
col_collection.objects.link(ob_light)
col_collection.objects.link(ob_camera)
col_collection.objects.link(ob_empty)
col_collection.objects.link(ob_plane)
col_collection.objects.link(ob_empty_001)
col_collection.objects.link(ob_plane_001)
col_collection.objects.link(ob_beziercurve)
col_collection.objects.link(ob_beziercircle)
col_collection.objects.link(ob_beziercircle_002)
col_collection.objects.link(ob_beziercurve_001)

# ---- scene / render settings (as saved in the file)
scene.camera = ob_camera
scene.frame_start = 1; scene.frame_end = 250; scene.frame_set(1)
scene.render.engine = 'BLENDER_EEVEE_NEXT'
scene.cycles.use_denoising = False
scene.cycles.samples = 128
scene.cycles.sampling_pattern = 'TABULATED_SOBOL'
scene.cycles.use_adaptive_sampling = False
scene.cycles.use_light_tree = False
scene.view_settings.view_transform = 'Filmic'
bpy.context.view_layer.update()
